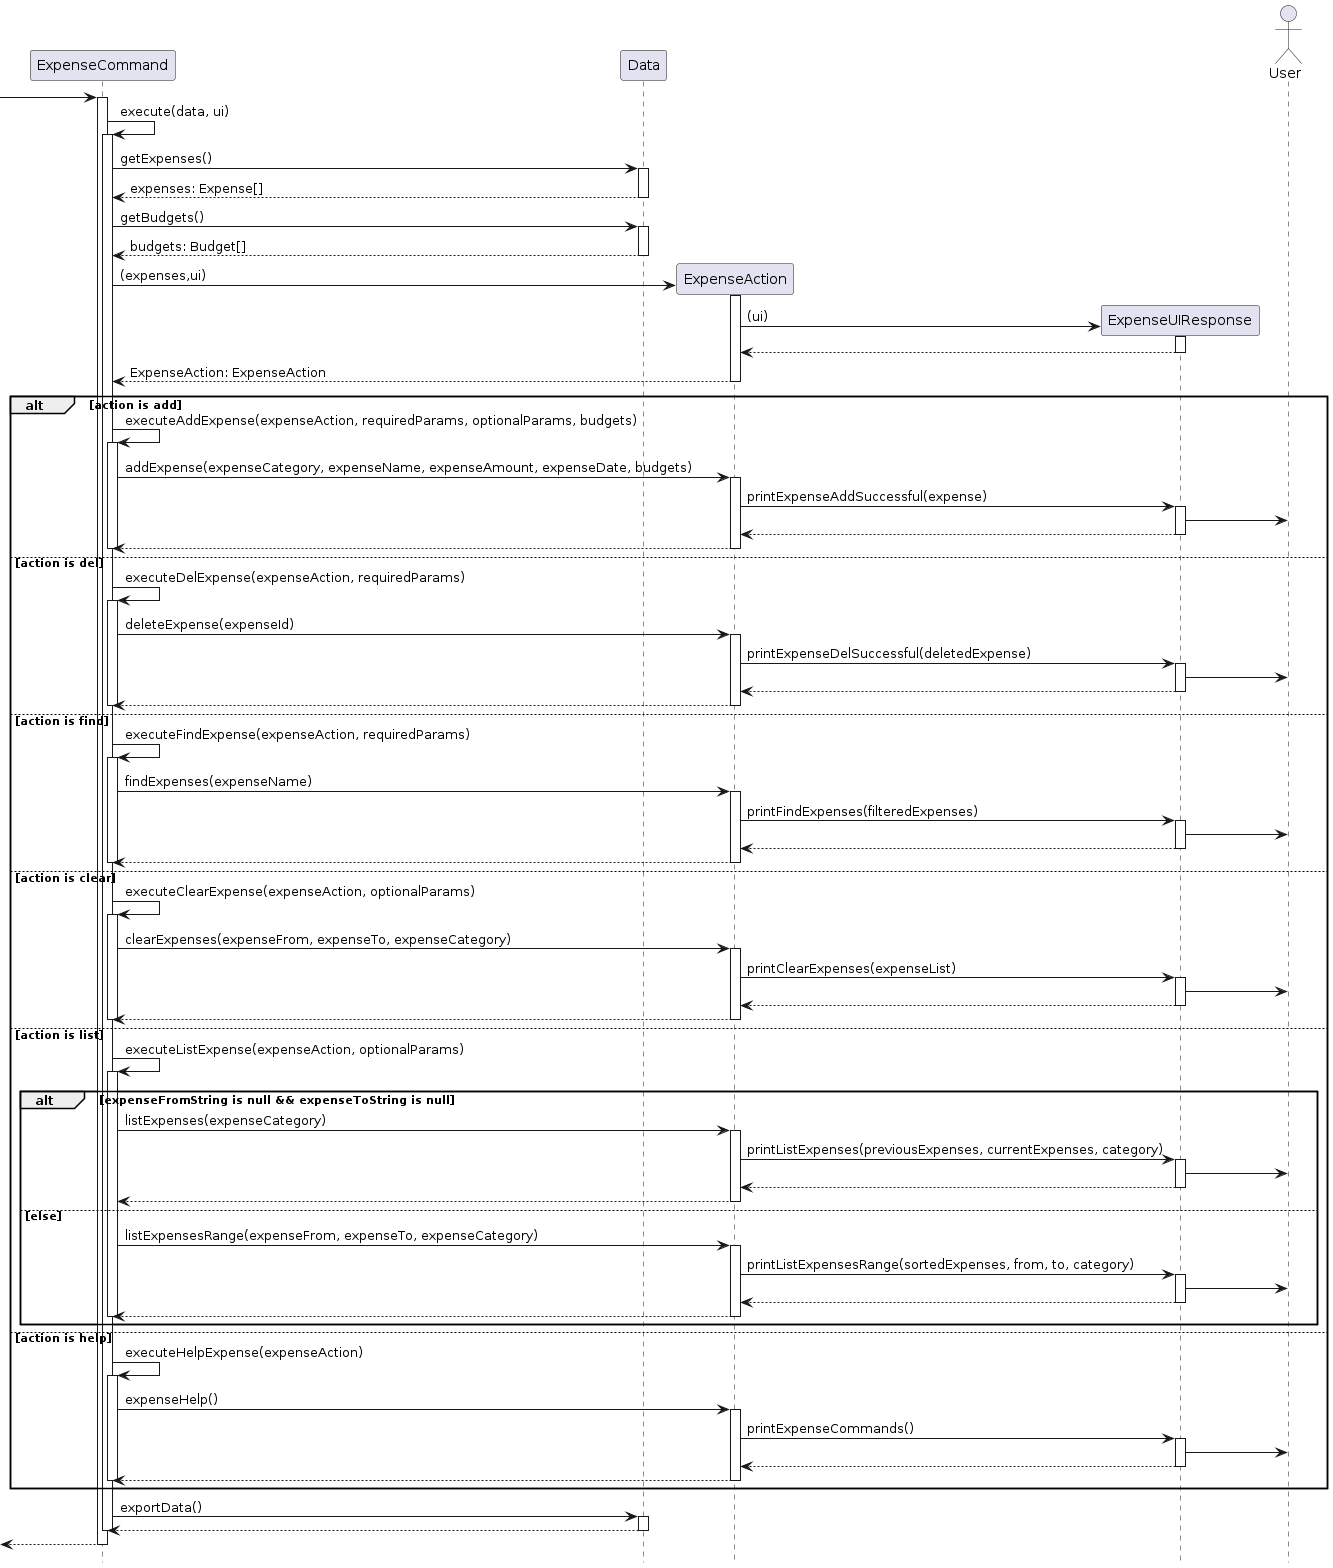

The diagram above was rendered by PlantUML. Its source (embedded in the PNG):
@startuml

hide footbox

participant ExpenseCommand
participant Data
participant ExpenseAction
participant ExpenseUIResponse
actor User

 -> "ExpenseCommand":

activate "ExpenseCommand"
"ExpenseCommand" -> "ExpenseCommand": execute(data, ui)
activate  "ExpenseCommand"
"ExpenseCommand" -> "Data": getExpenses()
activate "Data"
return expenses: Expense[]
deactivate "Data"
"ExpenseCommand" -> "Data": getBudgets()
activate "Data"
return budgets: Budget[]
deactivate "Data"

"ExpenseCommand" -> "ExpenseAction" ** : (expenses,ui)
activate "ExpenseAction"

"ExpenseAction" -> "ExpenseUIResponse" ** : (ui)
activate "ExpenseUIResponse"
"ExpenseUIResponse" --> "ExpenseAction"
deactivate "ExpenseUIResponse"

return ExpenseAction: ExpenseAction
deactivate "ExpenseAction"


alt action is add
"ExpenseCommand" -> "ExpenseCommand": executeAddExpense(expenseAction, requiredParams, optionalParams, budgets)
activate "ExpenseCommand"
"ExpenseCommand" -> "ExpenseAction" : addExpense(expenseCategory, expenseName, expenseAmount, expenseDate, budgets)
activate "ExpenseAction"
"ExpenseAction" -> "ExpenseUIResponse" : printExpenseAddSuccessful(expense)
activate "ExpenseUIResponse"
"ExpenseUIResponse" -> User
return
return

deactivate "ExpenseCommand"

else action is del
"ExpenseCommand" -> "ExpenseCommand": executeDelExpense(expenseAction, requiredParams)
activate "ExpenseCommand"
"ExpenseCommand" -> "ExpenseAction" : deleteExpense(expenseId)
activate "ExpenseAction"
"ExpenseAction" -> "ExpenseUIResponse" : printExpenseDelSuccessful(deletedExpense)
activate "ExpenseUIResponse"
"ExpenseUIResponse" -> User
return
return

deactivate "ExpenseCommand"

else action is find
"ExpenseCommand" -> "ExpenseCommand": executeFindExpense(expenseAction, requiredParams)
activate "ExpenseCommand"
"ExpenseCommand" -> "ExpenseAction" : findExpenses(expenseName)
activate "ExpenseAction"
"ExpenseAction" -> "ExpenseUIResponse" : printFindExpenses(filteredExpenses)
activate "ExpenseUIResponse"
"ExpenseUIResponse" -> User
return
return

deactivate "ExpenseCommand"

else action is clear
"ExpenseCommand" -> "ExpenseCommand": executeClearExpense(expenseAction, optionalParams)
activate "ExpenseCommand"
"ExpenseCommand" -> "ExpenseAction" : clearExpenses(expenseFrom, expenseTo, expenseCategory)
activate "ExpenseAction"
"ExpenseAction" -> "ExpenseUIResponse" : printClearExpenses(expenseList)
activate "ExpenseUIResponse"
"ExpenseUIResponse" -> User
return
return

deactivate "ExpenseCommand"

else action is list
"ExpenseCommand" -> "ExpenseCommand": executeListExpense(expenseAction, optionalParams)
activate "ExpenseCommand"

alt expenseFromString is null && expenseToString is null
"ExpenseCommand" -> "ExpenseAction" : listExpenses(expenseCategory)
activate "ExpenseAction"
"ExpenseAction" -> "ExpenseUIResponse" : printListExpenses(previousExpenses, currentExpenses, category)
activate "ExpenseUIResponse"
"ExpenseUIResponse" -> User
return
return

else else
"ExpenseCommand" -> "ExpenseAction" : listExpensesRange(expenseFrom, expenseTo, expenseCategory)
activate "ExpenseAction"
"ExpenseAction" -> "ExpenseUIResponse" : printListExpensesRange(sortedExpenses, from, to, category)
activate "ExpenseUIResponse"
"ExpenseUIResponse" -> User
return
return
deactivate "ExpenseCommand"
end

else action is help
"ExpenseCommand" -> "ExpenseCommand": executeHelpExpense(expenseAction)
activate "ExpenseCommand"
"ExpenseCommand" -> "ExpenseAction" : expenseHelp()
activate "ExpenseAction"
"ExpenseAction" -> "ExpenseUIResponse" : printExpenseCommands()
activate "ExpenseUIResponse"
"ExpenseUIResponse" -> User
return
return

deactivate "ExpenseCommand"
end

"ExpenseCommand" -> "Data": exportData()
activate "Data"
return
deactivate "Data"

deactivate "ExpenseCommand"
 <-- "ExpenseCommand":
deactivate "ExpenseCommand"
@enduml